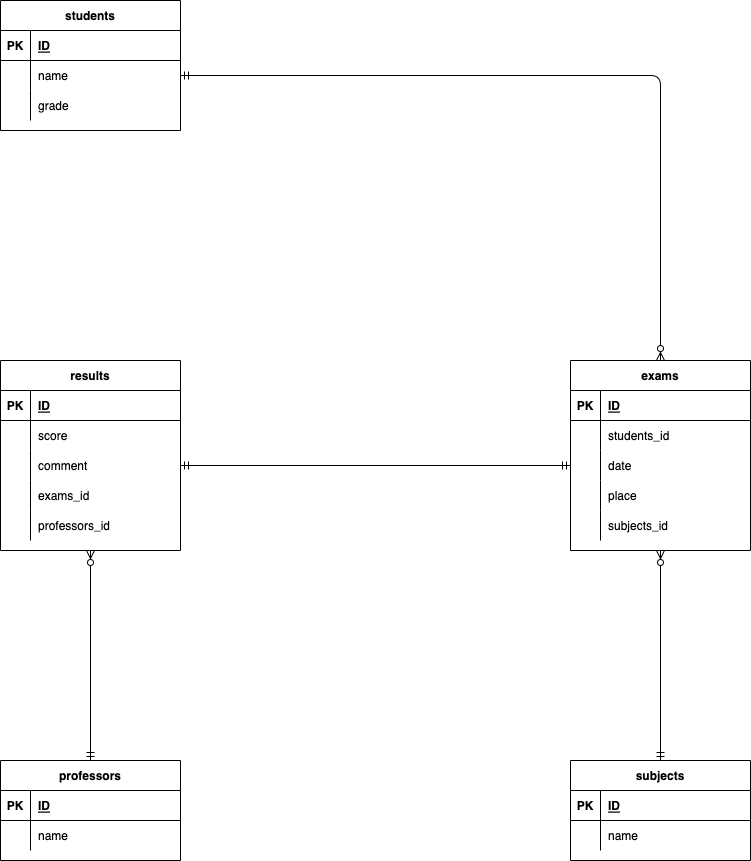

The diagram above was exported from draw.io. Its source (the exported page's mxGraphModel, read from the mxfile embedded in the PNG):
<mxGraphModel dx="800" dy="466" grid="1" gridSize="10" guides="1" tooltips="1" connect="1" arrows="1" fold="1" page="1" pageScale="1" pageWidth="827" pageHeight="1169" math="0" shadow="0">
  <root>
    <mxCell id="0" />
    <mxCell id="1" parent="0" />
    <mxCell id="2" value="students" style="shape=table;startSize=30;container=1;collapsible=1;childLayout=tableLayout;fixedRows=1;rowLines=0;fontStyle=1;align=center;resizeLast=1;" parent="1" vertex="1">
      <mxGeometry x="30" y="50" width="180" height="130" as="geometry" />
    </mxCell>
    <mxCell id="3" value="" style="shape=partialRectangle;collapsible=0;dropTarget=0;pointerEvents=0;fillColor=none;top=0;left=0;bottom=1;right=0;points=[[0,0.5],[1,0.5]];portConstraint=eastwest;" parent="2" vertex="1">
      <mxGeometry y="30" width="180" height="30" as="geometry" />
    </mxCell>
    <mxCell id="4" value="PK" style="shape=partialRectangle;connectable=0;fillColor=none;top=0;left=0;bottom=0;right=0;fontStyle=1;overflow=hidden;" parent="3" vertex="1">
      <mxGeometry width="30" height="30" as="geometry">
        <mxRectangle width="30" height="30" as="alternateBounds" />
      </mxGeometry>
    </mxCell>
    <mxCell id="5" value="ID" style="shape=partialRectangle;connectable=0;fillColor=none;top=0;left=0;bottom=0;right=0;align=left;spacingLeft=6;fontStyle=5;overflow=hidden;" parent="3" vertex="1">
      <mxGeometry x="30" width="150" height="30" as="geometry">
        <mxRectangle width="150" height="30" as="alternateBounds" />
      </mxGeometry>
    </mxCell>
    <mxCell id="6" value="" style="shape=partialRectangle;collapsible=0;dropTarget=0;pointerEvents=0;fillColor=none;top=0;left=0;bottom=0;right=0;points=[[0,0.5],[1,0.5]];portConstraint=eastwest;" parent="2" vertex="1">
      <mxGeometry y="60" width="180" height="30" as="geometry" />
    </mxCell>
    <mxCell id="7" value="" style="shape=partialRectangle;connectable=0;fillColor=none;top=0;left=0;bottom=0;right=0;editable=1;overflow=hidden;" parent="6" vertex="1">
      <mxGeometry width="30" height="30" as="geometry">
        <mxRectangle width="30" height="30" as="alternateBounds" />
      </mxGeometry>
    </mxCell>
    <mxCell id="8" value="name" style="shape=partialRectangle;connectable=0;fillColor=none;top=0;left=0;bottom=0;right=0;align=left;spacingLeft=6;overflow=hidden;" parent="6" vertex="1">
      <mxGeometry x="30" width="150" height="30" as="geometry">
        <mxRectangle width="150" height="30" as="alternateBounds" />
      </mxGeometry>
    </mxCell>
    <mxCell id="9" value="" style="shape=partialRectangle;collapsible=0;dropTarget=0;pointerEvents=0;fillColor=none;top=0;left=0;bottom=0;right=0;points=[[0,0.5],[1,0.5]];portConstraint=eastwest;" parent="2" vertex="1">
      <mxGeometry y="90" width="180" height="30" as="geometry" />
    </mxCell>
    <mxCell id="10" value="" style="shape=partialRectangle;connectable=0;fillColor=none;top=0;left=0;bottom=0;right=0;editable=1;overflow=hidden;" parent="9" vertex="1">
      <mxGeometry width="30" height="30" as="geometry">
        <mxRectangle width="30" height="30" as="alternateBounds" />
      </mxGeometry>
    </mxCell>
    <mxCell id="11" value="grade" style="shape=partialRectangle;connectable=0;fillColor=none;top=0;left=0;bottom=0;right=0;align=left;spacingLeft=6;overflow=hidden;" parent="9" vertex="1">
      <mxGeometry x="30" width="150" height="30" as="geometry">
        <mxRectangle width="150" height="30" as="alternateBounds" />
      </mxGeometry>
    </mxCell>
    <mxCell id="15" value="professors" style="shape=table;startSize=30;container=1;collapsible=1;childLayout=tableLayout;fixedRows=1;rowLines=0;fontStyle=1;align=center;resizeLast=1;" parent="1" vertex="1">
      <mxGeometry x="30" y="810" width="180" height="100" as="geometry" />
    </mxCell>
    <mxCell id="16" value="" style="shape=partialRectangle;collapsible=0;dropTarget=0;pointerEvents=0;fillColor=none;top=0;left=0;bottom=1;right=0;points=[[0,0.5],[1,0.5]];portConstraint=eastwest;" parent="15" vertex="1">
      <mxGeometry y="30" width="180" height="30" as="geometry" />
    </mxCell>
    <mxCell id="17" value="PK" style="shape=partialRectangle;connectable=0;fillColor=none;top=0;left=0;bottom=0;right=0;fontStyle=1;overflow=hidden;" parent="16" vertex="1">
      <mxGeometry width="30" height="30" as="geometry">
        <mxRectangle width="30" height="30" as="alternateBounds" />
      </mxGeometry>
    </mxCell>
    <mxCell id="18" value="ID" style="shape=partialRectangle;connectable=0;fillColor=none;top=0;left=0;bottom=0;right=0;align=left;spacingLeft=6;fontStyle=5;overflow=hidden;" parent="16" vertex="1">
      <mxGeometry x="30" width="150" height="30" as="geometry">
        <mxRectangle width="150" height="30" as="alternateBounds" />
      </mxGeometry>
    </mxCell>
    <mxCell id="19" value="" style="shape=partialRectangle;collapsible=0;dropTarget=0;pointerEvents=0;fillColor=none;top=0;left=0;bottom=0;right=0;points=[[0,0.5],[1,0.5]];portConstraint=eastwest;" parent="15" vertex="1">
      <mxGeometry y="60" width="180" height="30" as="geometry" />
    </mxCell>
    <mxCell id="20" value="" style="shape=partialRectangle;connectable=0;fillColor=none;top=0;left=0;bottom=0;right=0;editable=1;overflow=hidden;" parent="19" vertex="1">
      <mxGeometry width="30" height="30" as="geometry">
        <mxRectangle width="30" height="30" as="alternateBounds" />
      </mxGeometry>
    </mxCell>
    <mxCell id="21" value="name" style="shape=partialRectangle;connectable=0;fillColor=none;top=0;left=0;bottom=0;right=0;align=left;spacingLeft=6;overflow=hidden;" parent="19" vertex="1">
      <mxGeometry x="30" width="150" height="30" as="geometry">
        <mxRectangle width="150" height="30" as="alternateBounds" />
      </mxGeometry>
    </mxCell>
    <mxCell id="93" value="exams" style="shape=table;startSize=30;container=1;collapsible=1;childLayout=tableLayout;fixedRows=1;rowLines=0;fontStyle=1;align=center;resizeLast=1;" parent="1" vertex="1">
      <mxGeometry x="600" y="410" width="180" height="190" as="geometry" />
    </mxCell>
    <mxCell id="94" value="" style="shape=partialRectangle;collapsible=0;dropTarget=0;pointerEvents=0;fillColor=none;top=0;left=0;bottom=1;right=0;points=[[0,0.5],[1,0.5]];portConstraint=eastwest;" parent="93" vertex="1">
      <mxGeometry y="30" width="180" height="30" as="geometry" />
    </mxCell>
    <mxCell id="95" value="PK" style="shape=partialRectangle;connectable=0;fillColor=none;top=0;left=0;bottom=0;right=0;fontStyle=1;overflow=hidden;" parent="94" vertex="1">
      <mxGeometry width="30" height="30" as="geometry">
        <mxRectangle width="30" height="30" as="alternateBounds" />
      </mxGeometry>
    </mxCell>
    <mxCell id="96" value="ID" style="shape=partialRectangle;connectable=0;fillColor=none;top=0;left=0;bottom=0;right=0;align=left;spacingLeft=6;fontStyle=5;overflow=hidden;" parent="94" vertex="1">
      <mxGeometry x="30" width="150" height="30" as="geometry">
        <mxRectangle width="150" height="30" as="alternateBounds" />
      </mxGeometry>
    </mxCell>
    <mxCell id="100" value="" style="shape=partialRectangle;collapsible=0;dropTarget=0;pointerEvents=0;fillColor=none;top=0;left=0;bottom=0;right=0;points=[[0,0.5],[1,0.5]];portConstraint=eastwest;" parent="93" vertex="1">
      <mxGeometry y="60" width="180" height="30" as="geometry" />
    </mxCell>
    <mxCell id="101" value="" style="shape=partialRectangle;connectable=0;fillColor=none;top=0;left=0;bottom=0;right=0;editable=1;overflow=hidden;" parent="100" vertex="1">
      <mxGeometry width="30" height="30" as="geometry">
        <mxRectangle width="30" height="30" as="alternateBounds" />
      </mxGeometry>
    </mxCell>
    <mxCell id="102" value="students_id" style="shape=partialRectangle;connectable=0;fillColor=none;top=0;left=0;bottom=0;right=0;align=left;spacingLeft=6;overflow=hidden;" parent="100" vertex="1">
      <mxGeometry x="30" width="150" height="30" as="geometry">
        <mxRectangle width="150" height="30" as="alternateBounds" />
      </mxGeometry>
    </mxCell>
    <mxCell id="180" value="" style="shape=partialRectangle;collapsible=0;dropTarget=0;pointerEvents=0;fillColor=none;top=0;left=0;bottom=0;right=0;points=[[0,0.5],[1,0.5]];portConstraint=eastwest;" parent="93" vertex="1">
      <mxGeometry y="90" width="180" height="30" as="geometry" />
    </mxCell>
    <mxCell id="181" value="" style="shape=partialRectangle;connectable=0;fillColor=none;top=0;left=0;bottom=0;right=0;editable=1;overflow=hidden;" parent="180" vertex="1">
      <mxGeometry width="30" height="30" as="geometry">
        <mxRectangle width="30" height="30" as="alternateBounds" />
      </mxGeometry>
    </mxCell>
    <mxCell id="182" value="date" style="shape=partialRectangle;connectable=0;fillColor=none;top=0;left=0;bottom=0;right=0;align=left;spacingLeft=6;overflow=hidden;" parent="180" vertex="1">
      <mxGeometry x="30" width="150" height="30" as="geometry">
        <mxRectangle width="150" height="30" as="alternateBounds" />
      </mxGeometry>
    </mxCell>
    <mxCell id="109" value="" style="shape=partialRectangle;collapsible=0;dropTarget=0;pointerEvents=0;fillColor=none;top=0;left=0;bottom=0;right=0;points=[[0,0.5],[1,0.5]];portConstraint=eastwest;" parent="93" vertex="1">
      <mxGeometry y="120" width="180" height="30" as="geometry" />
    </mxCell>
    <mxCell id="110" value="" style="shape=partialRectangle;connectable=0;fillColor=none;top=0;left=0;bottom=0;right=0;editable=1;overflow=hidden;" parent="109" vertex="1">
      <mxGeometry width="30" height="30" as="geometry">
        <mxRectangle width="30" height="30" as="alternateBounds" />
      </mxGeometry>
    </mxCell>
    <mxCell id="111" value="place" style="shape=partialRectangle;connectable=0;fillColor=none;top=0;left=0;bottom=0;right=0;align=left;spacingLeft=6;overflow=hidden;" parent="109" vertex="1">
      <mxGeometry x="30" width="150" height="30" as="geometry">
        <mxRectangle width="150" height="30" as="alternateBounds" />
      </mxGeometry>
    </mxCell>
    <mxCell id="195" value="" style="shape=partialRectangle;collapsible=0;dropTarget=0;pointerEvents=0;fillColor=none;top=0;left=0;bottom=0;right=0;points=[[0,0.5],[1,0.5]];portConstraint=eastwest;" vertex="1" parent="93">
      <mxGeometry y="150" width="180" height="30" as="geometry" />
    </mxCell>
    <mxCell id="196" value="" style="shape=partialRectangle;connectable=0;fillColor=none;top=0;left=0;bottom=0;right=0;editable=1;overflow=hidden;" vertex="1" parent="195">
      <mxGeometry width="30" height="30" as="geometry">
        <mxRectangle width="30" height="30" as="alternateBounds" />
      </mxGeometry>
    </mxCell>
    <mxCell id="197" value="subjects_id" style="shape=partialRectangle;connectable=0;fillColor=none;top=0;left=0;bottom=0;right=0;align=left;spacingLeft=6;overflow=hidden;" vertex="1" parent="195">
      <mxGeometry x="30" width="150" height="30" as="geometry">
        <mxRectangle width="150" height="30" as="alternateBounds" />
      </mxGeometry>
    </mxCell>
    <mxCell id="134" value="results" style="shape=table;startSize=30;container=1;collapsible=1;childLayout=tableLayout;fixedRows=1;rowLines=0;fontStyle=1;align=center;resizeLast=1;" parent="1" vertex="1">
      <mxGeometry x="30" y="410" width="180" height="190" as="geometry" />
    </mxCell>
    <mxCell id="135" value="" style="shape=partialRectangle;collapsible=0;dropTarget=0;pointerEvents=0;fillColor=none;top=0;left=0;bottom=1;right=0;points=[[0,0.5],[1,0.5]];portConstraint=eastwest;" parent="134" vertex="1">
      <mxGeometry y="30" width="180" height="30" as="geometry" />
    </mxCell>
    <mxCell id="136" value="PK" style="shape=partialRectangle;connectable=0;fillColor=none;top=0;left=0;bottom=0;right=0;fontStyle=1;overflow=hidden;" parent="135" vertex="1">
      <mxGeometry width="30" height="30" as="geometry">
        <mxRectangle width="30" height="30" as="alternateBounds" />
      </mxGeometry>
    </mxCell>
    <mxCell id="137" value="ID" style="shape=partialRectangle;connectable=0;fillColor=none;top=0;left=0;bottom=0;right=0;align=left;spacingLeft=6;fontStyle=5;overflow=hidden;" parent="135" vertex="1">
      <mxGeometry x="30" width="150" height="30" as="geometry">
        <mxRectangle width="150" height="30" as="alternateBounds" />
      </mxGeometry>
    </mxCell>
    <mxCell id="138" value="" style="shape=partialRectangle;collapsible=0;dropTarget=0;pointerEvents=0;fillColor=none;top=0;left=0;bottom=0;right=0;points=[[0,0.5],[1,0.5]];portConstraint=eastwest;" parent="134" vertex="1">
      <mxGeometry y="60" width="180" height="30" as="geometry" />
    </mxCell>
    <mxCell id="139" value="" style="shape=partialRectangle;connectable=0;fillColor=none;top=0;left=0;bottom=0;right=0;editable=1;overflow=hidden;" parent="138" vertex="1">
      <mxGeometry width="30" height="30" as="geometry">
        <mxRectangle width="30" height="30" as="alternateBounds" />
      </mxGeometry>
    </mxCell>
    <mxCell id="140" value="score" style="shape=partialRectangle;connectable=0;fillColor=none;top=0;left=0;bottom=0;right=0;align=left;spacingLeft=6;overflow=hidden;" parent="138" vertex="1">
      <mxGeometry x="30" width="150" height="30" as="geometry">
        <mxRectangle width="150" height="30" as="alternateBounds" />
      </mxGeometry>
    </mxCell>
    <mxCell id="141" value="" style="shape=partialRectangle;collapsible=0;dropTarget=0;pointerEvents=0;fillColor=none;top=0;left=0;bottom=0;right=0;points=[[0,0.5],[1,0.5]];portConstraint=eastwest;" parent="134" vertex="1">
      <mxGeometry y="90" width="180" height="30" as="geometry" />
    </mxCell>
    <mxCell id="142" value="" style="shape=partialRectangle;connectable=0;fillColor=none;top=0;left=0;bottom=0;right=0;editable=1;overflow=hidden;" parent="141" vertex="1">
      <mxGeometry width="30" height="30" as="geometry">
        <mxRectangle width="30" height="30" as="alternateBounds" />
      </mxGeometry>
    </mxCell>
    <mxCell id="143" value="comment" style="shape=partialRectangle;connectable=0;fillColor=none;top=0;left=0;bottom=0;right=0;align=left;spacingLeft=6;overflow=hidden;" parent="141" vertex="1">
      <mxGeometry x="30" width="150" height="30" as="geometry">
        <mxRectangle width="150" height="30" as="alternateBounds" />
      </mxGeometry>
    </mxCell>
    <mxCell id="173" value="" style="shape=partialRectangle;collapsible=0;dropTarget=0;pointerEvents=0;fillColor=none;top=0;left=0;bottom=0;right=0;points=[[0,0.5],[1,0.5]];portConstraint=eastwest;" parent="134" vertex="1">
      <mxGeometry y="120" width="180" height="30" as="geometry" />
    </mxCell>
    <mxCell id="174" value="" style="shape=partialRectangle;connectable=0;fillColor=none;top=0;left=0;bottom=0;right=0;editable=1;overflow=hidden;" parent="173" vertex="1">
      <mxGeometry width="30" height="30" as="geometry">
        <mxRectangle width="30" height="30" as="alternateBounds" />
      </mxGeometry>
    </mxCell>
    <mxCell id="175" value="exams_id" style="shape=partialRectangle;connectable=0;fillColor=none;top=0;left=0;bottom=0;right=0;align=left;spacingLeft=6;overflow=hidden;" parent="173" vertex="1">
      <mxGeometry x="30" width="150" height="30" as="geometry">
        <mxRectangle width="150" height="30" as="alternateBounds" />
      </mxGeometry>
    </mxCell>
    <mxCell id="176" value="" style="shape=partialRectangle;collapsible=0;dropTarget=0;pointerEvents=0;fillColor=none;top=0;left=0;bottom=0;right=0;points=[[0,0.5],[1,0.5]];portConstraint=eastwest;" parent="134" vertex="1">
      <mxGeometry y="150" width="180" height="30" as="geometry" />
    </mxCell>
    <mxCell id="177" value="" style="shape=partialRectangle;connectable=0;fillColor=none;top=0;left=0;bottom=0;right=0;editable=1;overflow=hidden;" parent="176" vertex="1">
      <mxGeometry width="30" height="30" as="geometry">
        <mxRectangle width="30" height="30" as="alternateBounds" />
      </mxGeometry>
    </mxCell>
    <mxCell id="178" value="professors_id" style="shape=partialRectangle;connectable=0;fillColor=none;top=0;left=0;bottom=0;right=0;align=left;spacingLeft=6;overflow=hidden;" parent="176" vertex="1">
      <mxGeometry x="30" width="150" height="30" as="geometry">
        <mxRectangle width="150" height="30" as="alternateBounds" />
      </mxGeometry>
    </mxCell>
    <mxCell id="147" value="" style="fontSize=12;html=1;endArrow=ERzeroToMany;startArrow=ERmandOne;entryX=0.5;entryY=0;entryDx=0;entryDy=0;exitX=1;exitY=0.5;exitDx=0;exitDy=0;edgeStyle=orthogonalEdgeStyle;" parent="1" source="6" target="93" edge="1">
      <mxGeometry width="100" height="100" relative="1" as="geometry">
        <mxPoint x="210" y="130" as="sourcePoint" />
        <mxPoint x="324" y="125" as="targetPoint" />
      </mxGeometry>
    </mxCell>
    <mxCell id="149" value="" style="fontSize=12;html=1;endArrow=ERmandOne;startArrow=ERmandOne;exitX=0;exitY=0.5;exitDx=0;exitDy=0;entryX=1;entryY=0.5;entryDx=0;entryDy=0;" parent="1" source="180" target="141" edge="1">
      <mxGeometry width="100" height="100" relative="1" as="geometry">
        <mxPoint x="514" y="135" as="sourcePoint" />
        <mxPoint x="540" y="515" as="targetPoint" />
      </mxGeometry>
    </mxCell>
    <mxCell id="155" value="" style="fontSize=12;html=1;endArrow=ERzeroToMany;startArrow=ERmandOne;exitX=0.5;exitY=0;exitDx=0;exitDy=0;entryX=0.5;entryY=1;entryDx=0;entryDy=0;" parent="1" source="15" target="134" edge="1">
      <mxGeometry width="100" height="100" relative="1" as="geometry">
        <mxPoint x="160" y="770.6666870117188" as="sourcePoint" />
        <mxPoint x="334" y="135" as="targetPoint" />
      </mxGeometry>
    </mxCell>
    <mxCell id="183" value="subjects" style="shape=table;startSize=30;container=1;collapsible=1;childLayout=tableLayout;fixedRows=1;rowLines=0;fontStyle=1;align=center;resizeLast=1;" parent="1" vertex="1">
      <mxGeometry x="600" y="810" width="180" height="100" as="geometry" />
    </mxCell>
    <mxCell id="184" value="" style="shape=partialRectangle;collapsible=0;dropTarget=0;pointerEvents=0;fillColor=none;top=0;left=0;bottom=1;right=0;points=[[0,0.5],[1,0.5]];portConstraint=eastwest;" parent="183" vertex="1">
      <mxGeometry y="30" width="180" height="30" as="geometry" />
    </mxCell>
    <mxCell id="185" value="PK" style="shape=partialRectangle;connectable=0;fillColor=none;top=0;left=0;bottom=0;right=0;fontStyle=1;overflow=hidden;" parent="184" vertex="1">
      <mxGeometry width="30" height="30" as="geometry">
        <mxRectangle width="30" height="30" as="alternateBounds" />
      </mxGeometry>
    </mxCell>
    <mxCell id="186" value="ID" style="shape=partialRectangle;connectable=0;fillColor=none;top=0;left=0;bottom=0;right=0;align=left;spacingLeft=6;fontStyle=5;overflow=hidden;" parent="184" vertex="1">
      <mxGeometry x="30" width="150" height="30" as="geometry">
        <mxRectangle width="150" height="30" as="alternateBounds" />
      </mxGeometry>
    </mxCell>
    <mxCell id="187" value="" style="shape=partialRectangle;collapsible=0;dropTarget=0;pointerEvents=0;fillColor=none;top=0;left=0;bottom=0;right=0;points=[[0,0.5],[1,0.5]];portConstraint=eastwest;" parent="183" vertex="1">
      <mxGeometry y="60" width="180" height="30" as="geometry" />
    </mxCell>
    <mxCell id="188" value="" style="shape=partialRectangle;connectable=0;fillColor=none;top=0;left=0;bottom=0;right=0;editable=1;overflow=hidden;" parent="187" vertex="1">
      <mxGeometry width="30" height="30" as="geometry">
        <mxRectangle width="30" height="30" as="alternateBounds" />
      </mxGeometry>
    </mxCell>
    <mxCell id="189" value="name" style="shape=partialRectangle;connectable=0;fillColor=none;top=0;left=0;bottom=0;right=0;align=left;spacingLeft=6;overflow=hidden;" parent="187" vertex="1">
      <mxGeometry x="30" width="150" height="30" as="geometry">
        <mxRectangle width="150" height="30" as="alternateBounds" />
      </mxGeometry>
    </mxCell>
    <mxCell id="194" value="" style="fontSize=12;html=1;endArrow=ERzeroToMany;startArrow=ERmandOne;exitX=0.5;exitY=0;exitDx=0;exitDy=0;entryX=0.5;entryY=1;entryDx=0;entryDy=0;" parent="1" source="183" target="93" edge="1">
      <mxGeometry width="100" height="100" relative="1" as="geometry">
        <mxPoint x="689.5" y="810" as="sourcePoint" />
        <mxPoint x="689.5" y="600" as="targetPoint" />
      </mxGeometry>
    </mxCell>
  </root>
</mxGraphModel>